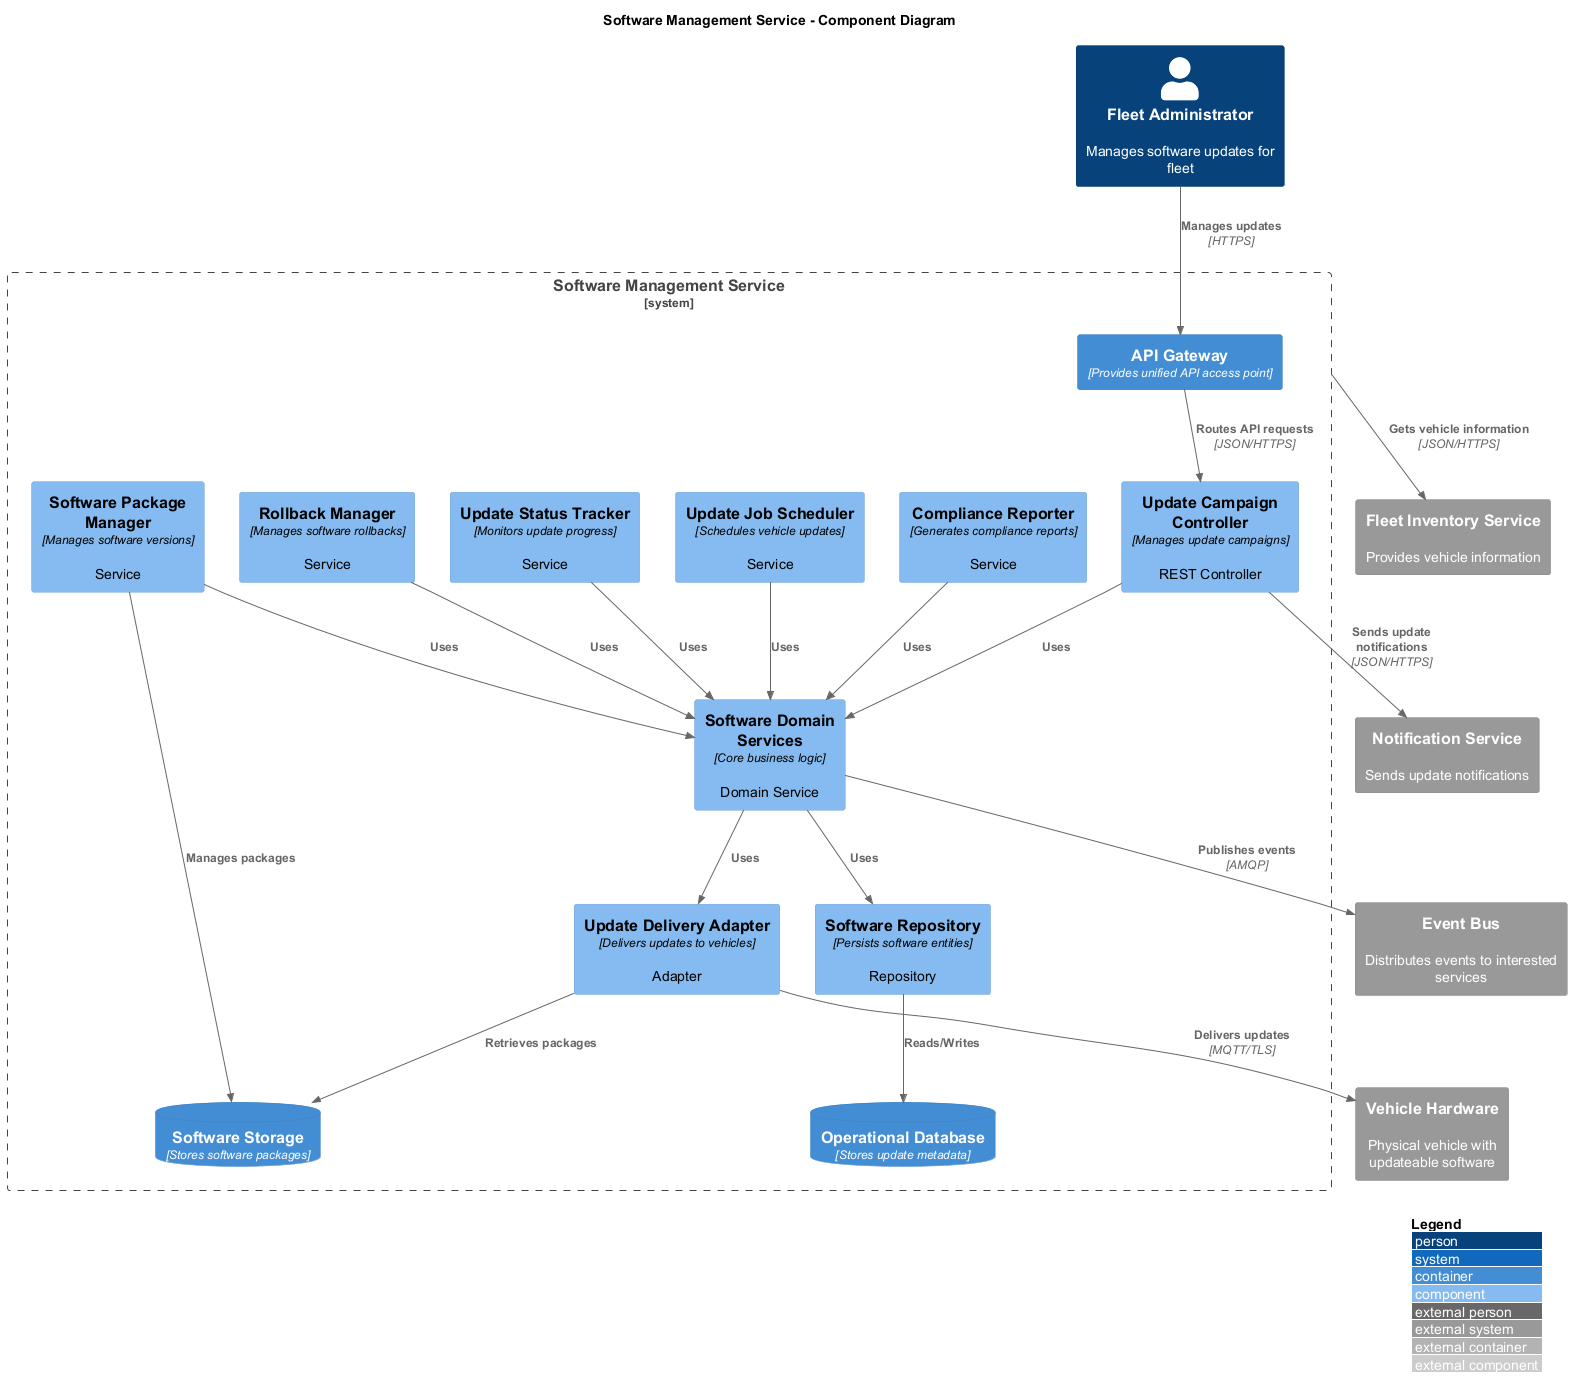

The diagram above was rendered by PlantUML. Its source (embedded in the PNG):
@startuml Software Management Service - Component Diagram
!include https://raw.githubusercontent.com/plantuml-stdlib/C4-PlantUML/master/C4_Component.puml

LAYOUT_WITH_LEGEND()

title Software Management Service - Component Diagram

Person(fleet_admin, "Fleet Administrator", "Manages software updates for fleet")
System_Ext(vehicle_hardware, "Vehicle Hardware", "Physical vehicle with updateable software")

System_Boundary(software_management_service, "Software Management Service") {
    Container(api_gateway, "API Gateway", "Provides unified API access point")
    
    Component(update_campaign_controller, "Update Campaign Controller", "Manages update campaigns", "REST Controller")
    Component(software_package_manager, "Software Package Manager", "Manages software versions", "Service")
    Component(update_job_scheduler, "Update Job Scheduler", "Schedules vehicle updates", "Service")
    Component(update_status_tracker, "Update Status Tracker", "Monitors update progress", "Service")
    Component(rollback_manager, "Rollback Manager", "Manages software rollbacks", "Service")
    Component(software_domain_services, "Software Domain Services", "Core business logic", "Domain Service")
    Component(software_repository, "Software Repository", "Persists software entities", "Repository")
    Component(update_delivery_adapter, "Update Delivery Adapter", "Delivers updates to vehicles", "Adapter")
    Component(compliance_reporter, "Compliance Reporter", "Generates compliance reports", "Service")
    
    ContainerDb(operational_db, "Operational Database", "Stores update metadata")
    ContainerDb(software_storage, "Software Storage", "Stores software packages")
}

System_Ext(event_bus, "Event Bus", "Distributes events to interested services")
System_Ext(notification_service, "Notification Service", "Sends update notifications")
System_Ext(fleet_inventory, "Fleet Inventory Service", "Provides vehicle information")

' External relationships
Rel(fleet_admin, api_gateway, "Manages updates", "HTTPS")
Rel(api_gateway, update_campaign_controller, "Routes API requests", "JSON/HTTPS")
Rel(update_delivery_adapter, vehicle_hardware, "Delivers updates", "MQTT/TLS")
Rel(software_management_service, fleet_inventory, "Gets vehicle information", "JSON/HTTPS")
Rel(update_campaign_controller, notification_service, "Sends update notifications", "JSON/HTTPS")
Rel(software_domain_services, event_bus, "Publishes events", "AMQP")

' Internal relationships
Rel(update_campaign_controller, software_domain_services, "Uses")
Rel(software_package_manager, software_domain_services, "Uses")
Rel(update_job_scheduler, software_domain_services, "Uses")
Rel(update_status_tracker, software_domain_services, "Uses")
Rel(rollback_manager, software_domain_services, "Uses")
Rel(compliance_reporter, software_domain_services, "Uses")

Rel(software_domain_services, software_repository, "Uses")
Rel(software_domain_services, update_delivery_adapter, "Uses")

Rel(software_repository, operational_db, "Reads/Writes")
Rel(software_package_manager, software_storage, "Manages packages")
Rel(update_delivery_adapter, software_storage, "Retrieves packages")

@enduml